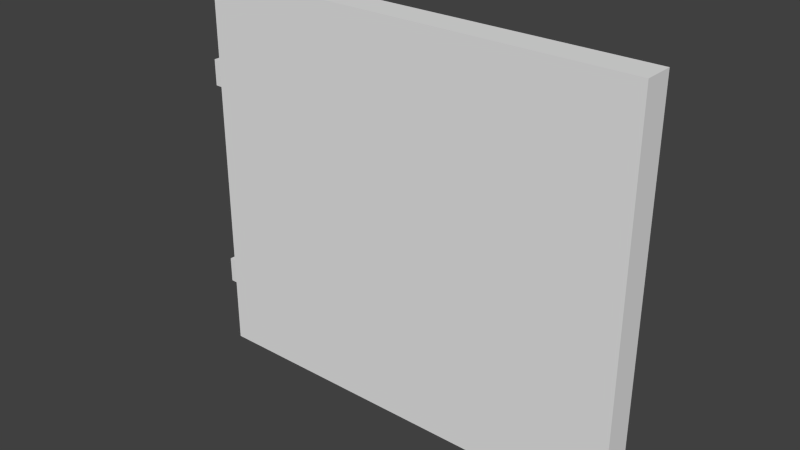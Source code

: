 # Source: fence_2.blend  (saved by Blender 2.74.0; exported with 4.5.12 LTS)
import bpy
from mathutils import Matrix  # noqa: F401  (used for matrix-valued properties, if any)

bpy.ops.wm.read_factory_settings(use_empty=True)
scene = bpy.context.scene
scene.name = 'Scene'

# ---- collections
col_collection_1 = bpy.data.collections.new('Collection 1'); scene.collection.children.link(col_collection_1)

# ---- world
world_world = bpy.data.worlds.new('World'); scene.world = world_world
world_world.color = (0.05088, 0.05088, 0.05088)
world_world.use_sun_shadow = False
world_world.sun_shadow_jitter_overblur = 0.0
world_world.cycles.sampling_method = 'MANUAL'
world_world.cycles.sample_map_resolution = 256

# ---- meshes
me_cube_003 = bpy.data.meshes.new('Cube.003')
me_cube_003.from_pydata([(-1.0, -1.0, -1.0), (-1.0, -1.0, 1.0), (-1.0, 1.0, -1.0), (-1.0, 1.0, 1.0), (1.0, -1.0, -1.0), (1.0, -1.0, 1.0), (1.0, 1.0, -1.0), (1.0, 1.0, 1.0)], [], [(1, 3, 2, 0), (3, 7, 6, 2), (7, 5, 4, 6), (5, 1, 0, 4), (0, 2, 6, 4), (5, 7, 3, 1)])
me_cube_003.use_remesh_preserve_volume = False
me_cube_003.use_remesh_preserve_attributes = False
me_cube_003.use_mirror_vertex_groups = False
me_cube_003.update()
me_cube_002 = bpy.data.meshes.new('Cube.002')
me_cube_002.from_pydata([(-1.0, -1.0, -1.0), (-1.0, -1.0, 1.0), (-1.0, 1.0, -1.0), (-1.0, 1.0, 1.0), (1.0, -1.0, -1.0), (1.0, -1.0, 1.0), (1.0, 1.0, -1.0), (1.0, 1.0, 1.0)], [], [(1, 3, 2, 0), (3, 7, 6, 2), (7, 5, 4, 6), (5, 1, 0, 4), (0, 2, 6, 4), (5, 7, 3, 1)])
me_cube_002.use_remesh_preserve_volume = False
me_cube_002.use_remesh_preserve_attributes = False
me_cube_002.use_mirror_vertex_groups = False
me_cube_002.update()
me_cube_001 = bpy.data.meshes.new('Cube.001')
me_cube_001.from_pydata([(-1.0, -1.0, -1.0), (-1.0, -1.0, 1.0), (-1.0, 1.0, -1.0), (-1.0, 1.0, 1.0), (1.0, -1.0, -1.0), (1.0, -1.0, 1.0), (1.0, 1.0, -1.0), (1.0, 1.0, 1.0)], [], [(1, 3, 2, 0), (3, 7, 6, 2), (7, 5, 4, 6), (5, 1, 0, 4), (0, 2, 6, 4), (5, 7, 3, 1)])
me_cube_001.use_remesh_preserve_volume = False
me_cube_001.use_remesh_preserve_attributes = False
me_cube_001.use_mirror_vertex_groups = False
me_cube_001.update()
me_cube_016 = bpy.data.meshes.new('Cube.016')
me_cube_016.from_pydata([(-61.11, -2.077, 0.9429), (-61.11, 2.077, 0.9429), (-44.67, 2.077, 0.9429), (-44.67, -2.077, 0.9429), (-61.65, -2.214, 89.04), (-61.65, 2.214, 89.04), (-44.13, 2.214, 90.02), (-44.13, -2.214, 90.02), (-57.92, -1.27, 98.88), (-57.92, 1.27, 98.88), (-47.87, 1.27, 98.88), (-47.87, -1.27, 98.88), (-39.44, -2.077, 0.9429), (-39.44, 2.077, 0.9429), (-23.0, 2.077, 0.9429), (-23.0, -2.077, 0.9429), (-39.98, -2.214, 96.52), (-39.98, 2.214, 96.52), (-22.46, 2.214, 96.52), (-22.46, -2.214, 96.52), (-36.24, -1.27, 106.4), (-36.24, 1.27, 106.4), (-26.19, 1.27, 106.4), (-26.19, -1.27, 106.4), (-19.32, -2.077, 0.8006), (-19.32, 2.077, 0.8006), (-2.887, 2.077, 1.109), (-2.887, -2.077, 1.109), (-21.65, -2.214, 96.35), (-21.65, 2.214, 96.35), (-4.134, 2.214, 96.68), (-4.134, -2.214, 96.68), (-18.1, -1.27, 106.2), (-18.1, 1.27, 106.2), (-8.043, 1.27, 105.8), (-8.043, -1.27, 105.8), (6.349, -2.077, 0.1431), (6.349, 2.077, 0.1431), (22.71, 2.077, 1.752), (22.71, -2.077, 1.752), (-3.737, -2.214, 97.14), (-3.737, 2.214, 97.14), (13.7, 2.214, 98.86), (13.7, -2.214, 98.86), (-0.9794, -1.27, 107.3), (-0.9794, 1.27, 107.3), (9.021, 1.27, 108.3), (9.021, -1.27, 108.3), (23.34, -2.077, 2.443), (23.34, 2.077, 2.443), (39.74, 2.077, 1.391), (39.74, -2.077, 1.391), (22.78, -2.214, 96.52), (22.78, 2.214, 96.52), (40.31, 2.214, 96.52), (40.31, -2.214, 96.52), (26.52, -1.27, 106.4), (26.52, 1.27, 106.4), (36.57, 1.27, 106.4), (36.57, -1.27, 106.4), (-66.52, 2.381, 14.87), (-66.52, 3.937, 14.87), (55.22, 3.937, 14.87), (55.22, 2.381, 14.87), (-66.52, 2.381, 20.82), (-66.52, 3.937, 20.82), (55.22, 3.937, 20.82), (55.22, 2.381, 20.82), (-66.48, 2.381, 76.36), (-66.48, 3.937, 76.36), (55.25, 3.937, 77.98), (55.25, 2.381, 77.98), (-66.55, 2.381, 82.3), (-66.55, 3.937, 82.3), (55.18, 3.937, 83.92), (55.18, 2.381, 83.92), (44.51, -2.077, 0.9429), (44.51, 2.077, 0.9429), (60.95, 2.077, 0.9429), (60.95, -2.077, 0.9429), (43.97, -2.214, 96.52), (43.97, 2.214, 96.52), (61.49, 2.214, 96.52), (61.49, -2.214, 96.52), (47.71, -1.27, 106.4), (47.71, 1.27, 106.4), (57.76, 1.27, 106.4), (57.76, -1.27, 106.4)], [], [(4, 5, 1, 0), (5, 6, 2, 1), (6, 7, 3, 2), (7, 4, 0, 3), (0, 1, 2, 3), (4, 7, 11, 8), (11, 10, 9, 8), (5, 4, 8, 9), (7, 6, 10, 11), (6, 5, 9, 10), (16, 17, 13, 12), (17, 18, 14, 13), (18, 19, 15, 14), (19, 16, 12, 15), (12, 13, 14, 15), (16, 19, 23, 20), (23, 22, 21, 20), (17, 16, 20, 21), (19, 18, 22, 23), (18, 17, 21, 22), (28, 29, 25, 24), (29, 30, 26, 25), (30, 31, 27, 26), (31, 28, 24, 27), (24, 25, 26, 27), (28, 31, 35, 32), (35, 34, 33, 32), (29, 28, 32, 33), (31, 30, 34, 35), (30, 29, 33, 34), (40, 41, 37, 36), (41, 42, 38, 37), (42, 43, 39, 38), (43, 40, 36, 39), (36, 37, 38, 39), (40, 43, 47, 44), (47, 46, 45, 44), (41, 40, 44, 45), (43, 42, 46, 47), (42, 41, 45, 46), (52, 53, 49, 48), (53, 54, 50, 49), (54, 55, 51, 50), (55, 52, 48, 51), (48, 49, 50, 51), (52, 55, 59, 56), (59, 58, 57, 56), (53, 52, 56, 57), (55, 54, 58, 59), (54, 53, 57, 58), (64, 65, 61, 60), (65, 66, 62, 61), (66, 67, 63, 62), (67, 64, 60, 63), (60, 61, 62, 63), (67, 66, 65, 64), (72, 73, 69, 68), (73, 74, 70, 69), (74, 75, 71, 70), (75, 72, 68, 71), (68, 69, 70, 71), (75, 74, 73, 72), (80, 81, 77, 76), (81, 82, 78, 77), (82, 83, 79, 78), (83, 80, 76, 79), (76, 77, 78, 79), (80, 83, 87, 84), (87, 86, 85, 84), (81, 80, 84, 85), (83, 82, 86, 87), (82, 81, 85, 86)])
me_cube_016.use_remesh_preserve_volume = False
me_cube_016.use_remesh_preserve_attributes = False
me_cube_016.use_mirror_vertex_groups = False
me_cube_016.update()

# ---- objects
ob_ubx_fence_2_03 = bpy.data.objects.new('UBX_fence_2_03', me_cube_003)
ob_ubx_fence_2_02 = bpy.data.objects.new('UBX_fence_2_02', me_cube_002)
ob_ubx_fence_2_01 = bpy.data.objects.new('UBX_fence_2_01', me_cube_001)
ob_fence_2 = bpy.data.objects.new('fence_2', me_cube_016)

# ---- transforms, parenting, visibility, modifiers, constraints
ob_ubx_fence_2_03.location = (-52.51, 1.965, 17.84)
ob_ubx_fence_2_03.rotation_euler = (-3.135, -4.712, 3.12)
ob_ubx_fence_2_03.scale = (3.73, 2.194, 16.12)
ob_ubx_fence_2_03.lineart.crease_threshold = 0.0
ob_ubx_fence_2_02.location = (-52.63, 1.95, 79.37)
ob_ubx_fence_2_02.rotation_euler = (0.006422, 1.571, -0.02157)
ob_ubx_fence_2_02.scale = (3.73, 2.194, 16.12)
ob_ubx_fence_2_02.lineart.crease_threshold = 0.0
ob_ubx_fence_2_01.location = (0.1513, -1.13e-07, 54.07)
ob_ubx_fence_2_01.scale = (61.86, 4.222, 54.6)
ob_ubx_fence_2_01.lineart.crease_threshold = 0.0
ob_fence_2.location = (0.0, 0.0, 0.0)
ob_fence_2.lineart.crease_threshold = 0.0

# ---- collection membership
col_collection_1.objects.link(ob_ubx_fence_2_03)
col_collection_1.objects.link(ob_ubx_fence_2_02)
col_collection_1.objects.link(ob_ubx_fence_2_01)
col_collection_1.objects.link(ob_fence_2)

# ---- scene / render settings (as saved in the file)
scene.frame_start = 1; scene.frame_end = 250; scene.frame_set(1)
scene.render.engine = 'BLENDER_EEVEE_NEXT'
scene.render.resolution_percentage = 50
scene.render.dither_intensity = 0.0
scene.cycles.use_denoising = False
scene.cycles.samples = 10
scene.cycles.sampling_pattern = 'TABULATED_SOBOL'
scene.cycles.light_sampling_threshold = 0.0
scene.cycles.use_adaptive_sampling = False
scene.cycles.use_light_tree = False
scene.cycles.blur_glossy = 0.0
scene.cycles.pixel_filter_type = 'GAUSSIAN'
scene.cycles.sample_clamp_indirect = 0.0
scene.view_settings.view_transform = 'Standard'
bpy.context.view_layer.update()

# ---- added for rendering (the .blend has no active camera and no usable light): camera, sun
cam_auto = bpy.data.cameras.new('AutoCamera')
cam_auto.lens = 50.0
cam_auto.sensor_width = 36.0
cam_auto.clip_end = 2770.67
ob_auto_camera = bpy.data.objects.new('AutoCamera', cam_auto)
scene.collection.objects.link(ob_auto_camera)
ob_auto_camera.location = (154.471, -189.254, 180.372)
ob_auto_camera.rotation_euler = (1.09748, -7.21219e-08, 0.694738)
scene.camera = ob_auto_camera
light_auto_sun = bpy.data.lights.new('AutoSun', 'SUN')
light_auto_sun.energy = 3.0
light_auto_sun.angle = 0.0523599
ob_auto_sun = bpy.data.objects.new('AutoSun', light_auto_sun)
scene.collection.objects.link(ob_auto_sun)
ob_auto_sun.rotation_euler = (0.872665, 0.174533, 0.523599)
bpy.context.view_layer.update()

